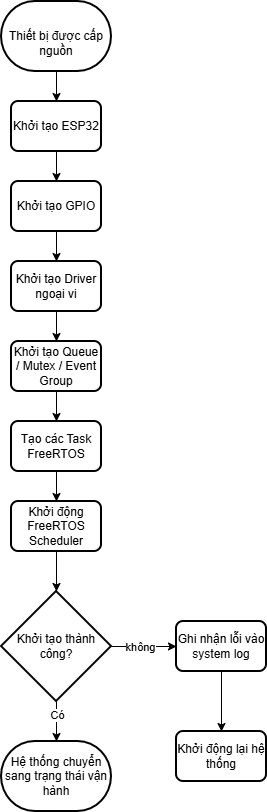

The diagram above was exported from draw.io. Its source (the exported page's mxGraphModel, read from the mxfile embedded in the PNG):
<mxGraphModel dx="1460" dy="806" grid="1" gridSize="10" guides="1" tooltips="1" connect="1" arrows="1" fold="1" page="1" pageScale="1" pageWidth="1169" pageHeight="827" math="0" shadow="0">
  <root>
    <mxCell id="0" />
    <mxCell id="1" parent="0" />
    <mxCell id="0iulz6H1JEmo3qJM71ab-16" edge="1" parent="1" source="0iulz6H1JEmo3qJM71ab-1" style="edgeStyle=orthogonalEdgeStyle;rounded=0;orthogonalLoop=1;jettySize=auto;html=1;exitX=0.5;exitY=1;exitDx=0;exitDy=0;exitPerimeter=0;entryX=0.5;entryY=0;entryDx=0;entryDy=0;" target="0iulz6H1JEmo3qJM71ab-2">
      <mxGeometry relative="1" as="geometry" />
    </mxCell>
    <mxCell id="0iulz6H1JEmo3qJM71ab-1" parent="1" style="strokeWidth=2;html=1;shape=mxgraph.flowchart.terminator;whiteSpace=wrap;" value="&lt;br&gt;&lt;p&gt;Thiết bị được cấp nguồn&lt;/p&gt;" vertex="1">
      <mxGeometry height="70" width="110" x="355" y="10" as="geometry" />
    </mxCell>
    <mxCell id="0iulz6H1JEmo3qJM71ab-17" edge="1" parent="1" source="0iulz6H1JEmo3qJM71ab-2" style="edgeStyle=orthogonalEdgeStyle;rounded=0;orthogonalLoop=1;jettySize=auto;html=1;exitX=0.5;exitY=1;exitDx=0;exitDy=0;entryX=0.5;entryY=0;entryDx=0;entryDy=0;" target="0iulz6H1JEmo3qJM71ab-3">
      <mxGeometry relative="1" as="geometry" />
    </mxCell>
    <mxCell id="0iulz6H1JEmo3qJM71ab-2" parent="1" style="rounded=1;whiteSpace=wrap;html=1;absoluteArcSize=1;arcSize=14;strokeWidth=2;" value="Khởi tạo ESP32" vertex="1">
      <mxGeometry height="50" width="90" x="365" y="110" as="geometry" />
    </mxCell>
    <mxCell id="0iulz6H1JEmo3qJM71ab-18" edge="1" parent="1" source="0iulz6H1JEmo3qJM71ab-3" style="edgeStyle=orthogonalEdgeStyle;rounded=0;orthogonalLoop=1;jettySize=auto;html=1;exitX=0.5;exitY=1;exitDx=0;exitDy=0;entryX=0.5;entryY=0;entryDx=0;entryDy=0;" target="0iulz6H1JEmo3qJM71ab-4">
      <mxGeometry relative="1" as="geometry" />
    </mxCell>
    <mxCell id="0iulz6H1JEmo3qJM71ab-3" parent="1" style="rounded=1;whiteSpace=wrap;html=1;absoluteArcSize=1;arcSize=14;strokeWidth=2;" value="Khởi tạo GPIO" vertex="1">
      <mxGeometry height="50" width="90" x="365" y="190" as="geometry" />
    </mxCell>
    <mxCell id="0iulz6H1JEmo3qJM71ab-19" edge="1" parent="1" source="0iulz6H1JEmo3qJM71ab-4" style="edgeStyle=orthogonalEdgeStyle;rounded=0;orthogonalLoop=1;jettySize=auto;html=1;exitX=0.5;exitY=1;exitDx=0;exitDy=0;" target="0iulz6H1JEmo3qJM71ab-5">
      <mxGeometry relative="1" as="geometry" />
    </mxCell>
    <mxCell id="0iulz6H1JEmo3qJM71ab-4" parent="1" style="rounded=1;whiteSpace=wrap;html=1;absoluteArcSize=1;arcSize=14;strokeWidth=2;" value="Khởi tạo Driver ngoại vi" vertex="1">
      <mxGeometry height="50" width="90" x="365" y="270" as="geometry" />
    </mxCell>
    <mxCell id="0iulz6H1JEmo3qJM71ab-20" edge="1" parent="1" source="0iulz6H1JEmo3qJM71ab-5" style="edgeStyle=orthogonalEdgeStyle;rounded=0;orthogonalLoop=1;jettySize=auto;html=1;exitX=0.5;exitY=1;exitDx=0;exitDy=0;entryX=0.5;entryY=0;entryDx=0;entryDy=0;" target="0iulz6H1JEmo3qJM71ab-6">
      <mxGeometry relative="1" as="geometry" />
    </mxCell>
    <mxCell id="0iulz6H1JEmo3qJM71ab-5" parent="1" style="rounded=1;whiteSpace=wrap;html=1;absoluteArcSize=1;arcSize=14;strokeWidth=2;" value="Khởi tạo Queue / Mutex / Event Group" vertex="1">
      <mxGeometry height="50" width="90" x="365" y="350" as="geometry" />
    </mxCell>
    <mxCell id="0iulz6H1JEmo3qJM71ab-21" edge="1" parent="1" source="0iulz6H1JEmo3qJM71ab-6" style="edgeStyle=orthogonalEdgeStyle;rounded=0;orthogonalLoop=1;jettySize=auto;html=1;exitX=0.5;exitY=1;exitDx=0;exitDy=0;entryX=0.5;entryY=0;entryDx=0;entryDy=0;" target="0iulz6H1JEmo3qJM71ab-7">
      <mxGeometry relative="1" as="geometry" />
    </mxCell>
    <mxCell id="0iulz6H1JEmo3qJM71ab-6" parent="1" style="rounded=1;whiteSpace=wrap;html=1;absoluteArcSize=1;arcSize=14;strokeWidth=2;" value="Tạo các Task FreeRTOS" vertex="1">
      <mxGeometry height="50" width="90" x="365" y="430" as="geometry" />
    </mxCell>
    <mxCell id="0iulz6H1JEmo3qJM71ab-7" parent="1" style="rounded=1;whiteSpace=wrap;html=1;absoluteArcSize=1;arcSize=14;strokeWidth=2;" value="Khởi động FreeRTOS Scheduler" vertex="1">
      <mxGeometry height="50" width="90" x="365" y="510" as="geometry" />
    </mxCell>
    <mxCell id="0iulz6H1JEmo3qJM71ab-9" parent="1" style="strokeWidth=2;html=1;shape=mxgraph.flowchart.terminator;whiteSpace=wrap;" value="Hệ thống chuyển sang trạng thái vận hành" vertex="1">
      <mxGeometry height="70" width="110" x="355" y="750" as="geometry" />
    </mxCell>
    <mxCell id="0iulz6H1JEmo3qJM71ab-13" edge="1" parent="1" source="0iulz6H1JEmo3qJM71ab-10" style="edgeStyle=orthogonalEdgeStyle;rounded=0;orthogonalLoop=1;jettySize=auto;html=1;exitX=1;exitY=0.5;exitDx=0;exitDy=0;exitPerimeter=0;entryX=0;entryY=0.5;entryDx=0;entryDy=0;" target="0iulz6H1JEmo3qJM71ab-11">
      <mxGeometry relative="1" as="geometry" />
    </mxCell>
    <mxCell id="0iulz6H1JEmo3qJM71ab-24" connectable="0" parent="0iulz6H1JEmo3qJM71ab-13" style="edgeLabel;html=1;align=center;verticalAlign=middle;resizable=0;points=[];" value="không" vertex="1">
      <mxGeometry relative="1" x="-0.1385" as="geometry">
        <mxPoint as="offset" />
      </mxGeometry>
    </mxCell>
    <mxCell id="0iulz6H1JEmo3qJM71ab-10" parent="1" style="strokeWidth=2;html=1;shape=mxgraph.flowchart.decision;whiteSpace=wrap;" value="Khởi tạo thành công?" vertex="1">
      <mxGeometry height="110" width="110" x="355" y="600" as="geometry" />
    </mxCell>
    <mxCell id="0iulz6H1JEmo3qJM71ab-15" edge="1" parent="1" source="0iulz6H1JEmo3qJM71ab-11" style="edgeStyle=orthogonalEdgeStyle;rounded=0;orthogonalLoop=1;jettySize=auto;html=1;exitX=0.5;exitY=1;exitDx=0;exitDy=0;entryX=0.5;entryY=0;entryDx=0;entryDy=0;" target="0iulz6H1JEmo3qJM71ab-12">
      <mxGeometry relative="1" as="geometry" />
    </mxCell>
    <mxCell id="0iulz6H1JEmo3qJM71ab-11" parent="1" style="rounded=1;whiteSpace=wrap;html=1;absoluteArcSize=1;arcSize=14;strokeWidth=2;" value="Ghi nhận lỗi vào system log" vertex="1">
      <mxGeometry height="50" width="90" x="530" y="630" as="geometry" />
    </mxCell>
    <mxCell id="0iulz6H1JEmo3qJM71ab-12" parent="1" style="rounded=1;whiteSpace=wrap;html=1;absoluteArcSize=1;arcSize=14;strokeWidth=2;" value="Khởi động lại hệ thống" vertex="1">
      <mxGeometry height="50" width="90" x="530" y="740" as="geometry" />
    </mxCell>
    <mxCell id="0iulz6H1JEmo3qJM71ab-14" edge="1" parent="1" source="0iulz6H1JEmo3qJM71ab-10" style="edgeStyle=orthogonalEdgeStyle;rounded=0;orthogonalLoop=1;jettySize=auto;html=1;exitX=0.5;exitY=1;exitDx=0;exitDy=0;exitPerimeter=0;entryX=0.5;entryY=0;entryDx=0;entryDy=0;entryPerimeter=0;" target="0iulz6H1JEmo3qJM71ab-9">
      <mxGeometry relative="1" as="geometry" />
    </mxCell>
    <mxCell id="0iulz6H1JEmo3qJM71ab-23" connectable="0" parent="0iulz6H1JEmo3qJM71ab-14" style="edgeLabel;html=1;align=center;verticalAlign=middle;resizable=0;points=[];" value="Có" vertex="1">
      <mxGeometry relative="1" x="-0.3733" as="geometry">
        <mxPoint as="offset" />
      </mxGeometry>
    </mxCell>
    <mxCell id="0iulz6H1JEmo3qJM71ab-22" edge="1" parent="1" source="0iulz6H1JEmo3qJM71ab-7" style="edgeStyle=orthogonalEdgeStyle;rounded=0;orthogonalLoop=1;jettySize=auto;html=1;exitX=0.5;exitY=1;exitDx=0;exitDy=0;entryX=0.5;entryY=0;entryDx=0;entryDy=0;entryPerimeter=0;" target="0iulz6H1JEmo3qJM71ab-10">
      <mxGeometry relative="1" as="geometry" />
    </mxCell>
  </root>
</mxGraphModel>